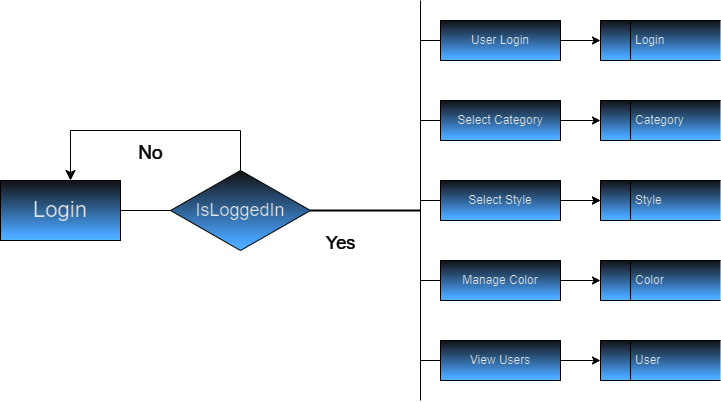

The diagram above was exported from draw.io. Its source (the exported page's mxGraphModel, read from the mxfile embedded in the PNG):
<mxGraphModel dx="1400" dy="804" grid="1" gridSize="10" guides="1" tooltips="1" connect="1" arrows="1" fold="1" page="1" pageScale="1" pageWidth="850" pageHeight="1100" math="0" shadow="0">
  <root>
    <mxCell id="0" />
    <mxCell id="1" parent="0" />
    <mxCell id="h-ZPg1b-MwTiFWykg3IY-1" value="&lt;font style=&quot;font-size: 22px;&quot;&gt;Login&lt;/font&gt;" style="rounded=0;whiteSpace=wrap;html=1;labelBackgroundColor=none;fillColor=#EEEEEE;strokeColor=#FFFFFF;fontColor=#1A1A1A;gradientColor=#0066CC;" parent="1" vertex="1">
      <mxGeometry x="40" y="200" width="120" height="60" as="geometry" />
    </mxCell>
    <mxCell id="h-ZPg1b-MwTiFWykg3IY-3" value="" style="endArrow=none;html=1;rounded=0;exitX=1;exitY=0.5;exitDx=0;exitDy=0;labelBackgroundColor=none;fontColor=default;strokeColor=#FFFFFF;" parent="1" source="h-ZPg1b-MwTiFWykg3IY-1" edge="1">
      <mxGeometry width="50" height="50" relative="1" as="geometry">
        <mxPoint x="400" y="330" as="sourcePoint" />
        <mxPoint x="210" y="230" as="targetPoint" />
      </mxGeometry>
    </mxCell>
    <mxCell id="h-ZPg1b-MwTiFWykg3IY-4" value="&lt;font style=&quot;font-size: 18px;&quot;&gt;IsLoggedIn&lt;/font&gt;" style="rhombus;whiteSpace=wrap;html=1;labelBackgroundColor=none;fillColor=#EEEEEE;strokeColor=#FFFFFF;fontColor=#1A1A1A;gradientColor=#0066CC;" parent="1" vertex="1">
      <mxGeometry x="210" y="190" width="140" height="80" as="geometry" />
    </mxCell>
    <mxCell id="h-ZPg1b-MwTiFWykg3IY-7" value="" style="edgeStyle=segmentEdgeStyle;endArrow=classic;html=1;curved=0;rounded=0;endSize=8;startSize=8;fontColor=default;exitX=0.5;exitY=0;exitDx=0;exitDy=0;labelBackgroundColor=none;strokeColor=#FFFFFF;" parent="1" source="h-ZPg1b-MwTiFWykg3IY-4" target="h-ZPg1b-MwTiFWykg3IY-1" edge="1">
      <mxGeometry width="50" height="50" relative="1" as="geometry">
        <mxPoint x="150" y="150" as="sourcePoint" />
        <mxPoint x="110" y="190" as="targetPoint" />
        <Array as="points">
          <mxPoint x="280" y="150" />
          <mxPoint x="110" y="150" />
        </Array>
      </mxGeometry>
    </mxCell>
    <mxCell id="h-ZPg1b-MwTiFWykg3IY-8" value="" style="line;strokeWidth=2;html=1;labelBackgroundColor=none;fillColor=#EEEEEE;strokeColor=#FFFFFF;fontColor=#1A1A1A;" parent="1" vertex="1">
      <mxGeometry x="350" y="225" width="110" height="10" as="geometry" />
    </mxCell>
    <mxCell id="h-ZPg1b-MwTiFWykg3IY-10" value="&lt;font color=&quot;#ffffff&quot;&gt;No&lt;/font&gt;" style="text;html=1;align=center;verticalAlign=middle;resizable=0;points=[];autosize=1;strokeColor=none;fillColor=none;fontSize=19;labelBackgroundColor=none;fontColor=#1A1A1A;" parent="1" vertex="1">
      <mxGeometry x="165" y="153" width="50" height="40" as="geometry" />
    </mxCell>
    <mxCell id="h-ZPg1b-MwTiFWykg3IY-11" value="&lt;font color=&quot;#ffffff&quot; style=&quot;font-size: 18px;&quot;&gt;Yes&lt;/font&gt;" style="text;html=1;align=center;verticalAlign=middle;resizable=0;points=[];autosize=1;strokeColor=none;fillColor=none;labelBackgroundColor=none;fontColor=#1A1A1A;" parent="1" vertex="1">
      <mxGeometry x="355" y="243" width="50" height="40" as="geometry" />
    </mxCell>
    <mxCell id="h-ZPg1b-MwTiFWykg3IY-13" value="" style="endArrow=none;html=1;rounded=0;labelBackgroundColor=none;fontColor=default;strokeColor=#FFFFFF;" parent="1" edge="1">
      <mxGeometry width="50" height="50" relative="1" as="geometry">
        <mxPoint x="460" y="420" as="sourcePoint" />
        <mxPoint x="460" y="20" as="targetPoint" />
      </mxGeometry>
    </mxCell>
    <mxCell id="h-ZPg1b-MwTiFWykg3IY-16" value="" style="endArrow=none;html=1;rounded=0;entryX=0;entryY=0.5;entryDx=0;entryDy=0;labelBackgroundColor=none;fontColor=default;strokeColor=#FFFFFF;" parent="1" target="h-ZPg1b-MwTiFWykg3IY-18" edge="1">
      <mxGeometry width="50" height="50" relative="1" as="geometry">
        <mxPoint x="460" y="380" as="sourcePoint" />
        <mxPoint x="480" y="540" as="targetPoint" />
      </mxGeometry>
    </mxCell>
    <mxCell id="h-ZPg1b-MwTiFWykg3IY-18" value="View Users" style="rounded=0;whiteSpace=wrap;html=1;labelBackgroundColor=none;fillColor=#EEEEEE;strokeColor=#FFFFFF;fontColor=#1A1A1A;gradientColor=#0066CC;" parent="1" vertex="1">
      <mxGeometry x="480" y="360" width="120" height="40" as="geometry" />
    </mxCell>
    <mxCell id="UdcLlOoO1cyIPHB3pXRf-5" value="" style="edgeStyle=orthogonalEdgeStyle;rounded=0;orthogonalLoop=1;jettySize=auto;html=1;labelBackgroundColor=none;strokeColor=#FFFFFF;fontColor=default;" edge="1" parent="1" source="h-ZPg1b-MwTiFWykg3IY-20" target="wgc46RgWAwzUEmOck0_6-1">
      <mxGeometry relative="1" as="geometry" />
    </mxCell>
    <mxCell id="h-ZPg1b-MwTiFWykg3IY-20" value="Select Style" style="rounded=0;whiteSpace=wrap;html=1;labelBackgroundColor=none;fillColor=#EEEEEE;strokeColor=#FFFFFF;fontColor=#1A1A1A;gradientColor=#0066CC;" parent="1" vertex="1">
      <mxGeometry x="480" y="200" width="120" height="40" as="geometry" />
    </mxCell>
    <mxCell id="h-ZPg1b-MwTiFWykg3IY-22" value="Manage Color" style="rounded=0;whiteSpace=wrap;html=1;labelBackgroundColor=none;fillColor=#EEEEEE;strokeColor=#FFFFFF;fontColor=#1A1A1A;gradientColor=#0066CC;" parent="1" vertex="1">
      <mxGeometry x="480" y="280" width="120" height="40" as="geometry" />
    </mxCell>
    <mxCell id="h-ZPg1b-MwTiFWykg3IY-26" value="" style="endArrow=none;html=1;rounded=0;labelBackgroundColor=none;fontColor=default;strokeColor=#FFFFFF;" parent="1" edge="1">
      <mxGeometry width="50" height="50" relative="1" as="geometry">
        <mxPoint x="460" y="300" as="sourcePoint" />
        <mxPoint x="480" y="300" as="targetPoint" />
      </mxGeometry>
    </mxCell>
    <mxCell id="h-ZPg1b-MwTiFWykg3IY-27" value="" style="endArrow=none;html=1;rounded=0;labelBackgroundColor=none;fontColor=default;strokeColor=#FFFFFF;" parent="1" edge="1">
      <mxGeometry width="50" height="50" relative="1" as="geometry">
        <mxPoint x="460" y="220" as="sourcePoint" />
        <mxPoint x="480" y="220" as="targetPoint" />
      </mxGeometry>
    </mxCell>
    <mxCell id="wgc46RgWAwzUEmOck0_6-1" value="&lt;span style=&quot;white-space: pre;&quot;&gt;&#09;&lt;/span&gt;&amp;nbsp;Style" style="html=1;dashed=0;whiteSpace=wrap;shape=mxgraph.dfd.dataStoreID;align=left;spacingLeft=3;points=[[0,0],[0.5,0],[1,0],[0,0.5],[1,0.5],[0,1],[0.5,1],[1,1]];labelBackgroundColor=none;fillColor=#EEEEEE;strokeColor=#FFFFFF;fontColor=#1A1A1A;gradientColor=#0066CC;" parent="1" vertex="1">
      <mxGeometry x="640" y="200" width="120" height="40" as="geometry" />
    </mxCell>
    <mxCell id="wgc46RgWAwzUEmOck0_6-2" value="" style="endArrow=classic;html=1;rounded=0;exitX=1;exitY=0.5;exitDx=0;exitDy=0;entryX=0;entryY=0.5;entryDx=0;entryDy=0;labelBackgroundColor=none;fontColor=default;strokeColor=#FFFFFF;" parent="1" source="h-ZPg1b-MwTiFWykg3IY-20" target="wgc46RgWAwzUEmOck0_6-1" edge="1">
      <mxGeometry width="50" height="50" relative="1" as="geometry">
        <mxPoint x="400" y="260" as="sourcePoint" />
        <mxPoint x="450" y="210" as="targetPoint" />
      </mxGeometry>
    </mxCell>
    <mxCell id="wgc46RgWAwzUEmOck0_6-4" value="&lt;span style=&quot;white-space: pre;&quot;&gt;&#09;&lt;/span&gt;&amp;nbsp;Color" style="html=1;dashed=0;whiteSpace=wrap;shape=mxgraph.dfd.dataStoreID;align=left;spacingLeft=3;points=[[0,0],[0.5,0],[1,0],[0,0.5],[1,0.5],[0,1],[0.5,1],[1,1]];labelBackgroundColor=none;fillColor=#EEEEEE;strokeColor=#FFFFFF;fontColor=#1A1A1A;gradientColor=#0066CC;" parent="1" vertex="1">
      <mxGeometry x="640" y="280" width="120" height="40" as="geometry" />
    </mxCell>
    <mxCell id="wgc46RgWAwzUEmOck0_6-5" value="" style="endArrow=classic;html=1;rounded=0;exitX=1;exitY=0.5;exitDx=0;exitDy=0;entryX=0;entryY=0.5;entryDx=0;entryDy=0;labelBackgroundColor=none;fontColor=default;strokeColor=#FFFFFF;" parent="1" source="h-ZPg1b-MwTiFWykg3IY-22" edge="1" target="wgc46RgWAwzUEmOck0_6-4">
      <mxGeometry width="50" height="50" relative="1" as="geometry">
        <mxPoint x="400" y="420" as="sourcePoint" />
        <mxPoint x="600" y="380" as="targetPoint" />
      </mxGeometry>
    </mxCell>
    <mxCell id="wgc46RgWAwzUEmOck0_6-6" value="" style="endArrow=classic;html=1;rounded=0;exitX=1;exitY=0.5;exitDx=0;exitDy=0;labelBackgroundColor=none;fontColor=default;strokeColor=#FFFFFF;" parent="1" edge="1">
      <mxGeometry width="50" height="50" relative="1" as="geometry">
        <mxPoint x="600" y="380" as="sourcePoint" />
        <mxPoint x="640" y="380" as="targetPoint" />
      </mxGeometry>
    </mxCell>
    <mxCell id="wgc46RgWAwzUEmOck0_6-7" value="&lt;span style=&quot;white-space: pre;&quot;&gt;&#09;&lt;/span&gt;&amp;nbsp;User" style="html=1;dashed=0;whiteSpace=wrap;shape=mxgraph.dfd.dataStoreID;align=left;spacingLeft=3;points=[[0,0],[0.5,0],[1,0],[0,0.5],[1,0.5],[0,1],[0.5,1],[1,1]];labelBackgroundColor=none;fillColor=#EEEEEE;strokeColor=#FFFFFF;fontColor=#1A1A1A;gradientColor=#0066CC;" parent="1" vertex="1">
      <mxGeometry x="640" y="360" width="120" height="40" as="geometry" />
    </mxCell>
    <mxCell id="UdcLlOoO1cyIPHB3pXRf-1" value="&lt;span style=&quot;color: rgb(26, 26, 26);&quot;&gt;Select Category&lt;/span&gt;" style="rounded=0;whiteSpace=wrap;html=1;labelBackgroundColor=none;fillColor=#EEEEEE;strokeColor=#FFFFFF;fontColor=#1A1A1A;gradientColor=#0066CC;" vertex="1" parent="1">
      <mxGeometry x="480" y="120" width="120" height="40" as="geometry" />
    </mxCell>
    <mxCell id="UdcLlOoO1cyIPHB3pXRf-2" value="" style="endArrow=none;html=1;rounded=0;labelBackgroundColor=none;fontColor=default;strokeColor=#FFFFFF;" edge="1" parent="1">
      <mxGeometry width="50" height="50" relative="1" as="geometry">
        <mxPoint x="460" y="140" as="sourcePoint" />
        <mxPoint x="480" y="140" as="targetPoint" />
      </mxGeometry>
    </mxCell>
    <mxCell id="UdcLlOoO1cyIPHB3pXRf-3" value="&lt;span style=&quot;white-space: pre;&quot;&gt;&#09;&lt;/span&gt;&amp;nbsp;Category" style="html=1;dashed=0;whiteSpace=wrap;shape=mxgraph.dfd.dataStoreID;align=left;spacingLeft=3;points=[[0,0],[0.5,0],[1,0],[0,0.5],[1,0.5],[0,1],[0.5,1],[1,1]];labelBackgroundColor=none;fillColor=#EEEEEE;strokeColor=#FFFFFF;fontColor=#1A1A1A;gradientColor=#0066CC;" vertex="1" parent="1">
      <mxGeometry x="640" y="120" width="120" height="40" as="geometry" />
    </mxCell>
    <mxCell id="UdcLlOoO1cyIPHB3pXRf-4" value="" style="endArrow=classic;html=1;rounded=0;exitX=1;exitY=0.5;exitDx=0;exitDy=0;entryX=0;entryY=0.5;entryDx=0;entryDy=0;labelBackgroundColor=none;fontColor=default;strokeColor=#FFFFFF;" edge="1" parent="1" source="UdcLlOoO1cyIPHB3pXRf-1" target="UdcLlOoO1cyIPHB3pXRf-3">
      <mxGeometry width="50" height="50" relative="1" as="geometry">
        <mxPoint x="400" y="180" as="sourcePoint" />
        <mxPoint x="600" y="140" as="targetPoint" />
      </mxGeometry>
    </mxCell>
    <mxCell id="UdcLlOoO1cyIPHB3pXRf-6" value="&lt;span style=&quot;color: rgb(26, 26, 26);&quot;&gt;User Login&lt;/span&gt;" style="rounded=0;whiteSpace=wrap;html=1;labelBackgroundColor=none;fillColor=#EEEEEE;strokeColor=#FFFFFF;fontColor=#1A1A1A;gradientColor=#0066CC;" vertex="1" parent="1">
      <mxGeometry x="480" y="40" width="120" height="40" as="geometry" />
    </mxCell>
    <mxCell id="UdcLlOoO1cyIPHB3pXRf-7" value="" style="endArrow=none;html=1;rounded=0;labelBackgroundColor=none;fontColor=default;strokeColor=#FFFFFF;" edge="1" parent="1">
      <mxGeometry width="50" height="50" relative="1" as="geometry">
        <mxPoint x="460" y="60" as="sourcePoint" />
        <mxPoint x="480" y="60" as="targetPoint" />
      </mxGeometry>
    </mxCell>
    <mxCell id="UdcLlOoO1cyIPHB3pXRf-8" value="&lt;span style=&quot;white-space: pre;&quot;&gt;&#09;&lt;/span&gt;&amp;nbsp;Login" style="html=1;dashed=0;whiteSpace=wrap;shape=mxgraph.dfd.dataStoreID;align=left;spacingLeft=3;points=[[0,0],[0.5,0],[1,0],[0,0.5],[1,0.5],[0,1],[0.5,1],[1,1]];labelBackgroundColor=none;fillColor=#EEEEEE;strokeColor=#FFFFFF;fontColor=#1A1A1A;gradientColor=#0066CC;" vertex="1" parent="1">
      <mxGeometry x="640" y="40" width="120" height="40" as="geometry" />
    </mxCell>
    <mxCell id="UdcLlOoO1cyIPHB3pXRf-9" value="" style="endArrow=classic;html=1;rounded=0;entryX=0;entryY=0.5;entryDx=0;entryDy=0;labelBackgroundColor=none;fontColor=default;exitX=1;exitY=0.5;exitDx=0;exitDy=0;strokeColor=#FFFFFF;" edge="1" parent="1" source="UdcLlOoO1cyIPHB3pXRf-6" target="UdcLlOoO1cyIPHB3pXRf-8">
      <mxGeometry width="50" height="50" relative="1" as="geometry">
        <mxPoint x="610" y="70" as="sourcePoint" />
        <mxPoint x="600" y="60" as="targetPoint" />
      </mxGeometry>
    </mxCell>
  </root>
</mxGraphModel>